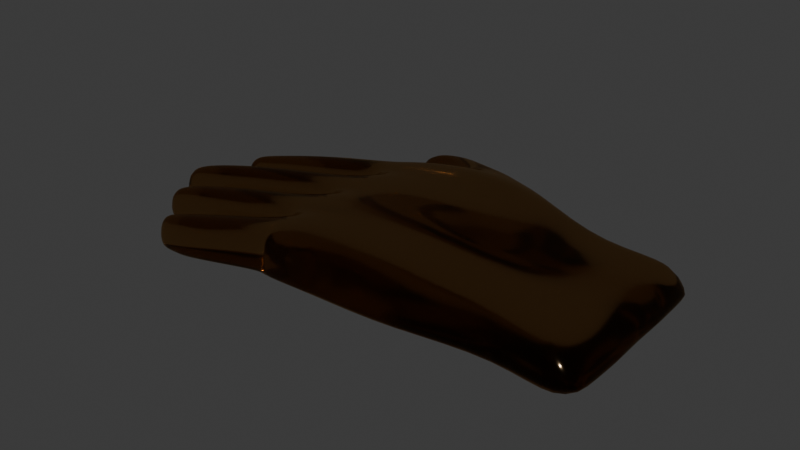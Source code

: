# Source: hand.blend  (saved by Blender 4.2.66; exported with 4.5.12 LTS)
import bpy
from mathutils import Matrix  # noqa: F401  (used for matrix-valued properties, if any)

bpy.ops.wm.read_factory_settings(use_empty=True)
scene = bpy.context.scene
scene.name = 'Scene'

# ---- collections
col_collection = bpy.data.collections.new('Collection'); scene.collection.children.link(col_collection)

# ---- materials (node trees are filled in below, after node groups)
mat_material = bpy.data.materials.new('Material')
mat_material.alpha_threshold = 0.0
mat_material.roughness = 0.5
mat_material.line_color = (0.0, 0.0, 0.0, 1.0)

# ---- material node trees
mat_material.use_nodes = True; mat_material.node_tree.nodes.clear()
_N = mat_material.node_tree.nodes; _L = mat_material.node_tree.links
n0 = _N.new('ShaderNodeOutputMaterial'); n0.name = 'Material Output'; n0.location = (300, 300)
n1 = _N.new('ShaderNodeBsdfGlass'); n1.name = 'Glass BSDF'; n1.location = (10, 300)
n1.inputs[0].default_value = (0.6445, 0.4564, 0.2623, 1.0)
n1.inputs[1].default_value = 0.1
n1.inputs[2].default_value = 1.45
n2 = _N.new('ShaderNodeBsdfAnisotropic'); n2.name = 'Glossy BSDF'; n2.location = (100, 260)
_L.new(n1.outputs[0], n0.inputs[0])
_L.new(n2.outputs[0], n0.inputs[1])
n0.is_active_output = True

# ---- world
world_world = bpy.data.worlds.new('World'); scene.world = world_world
world_world.use_nodes = True; world_world.node_tree.nodes.clear()
_N = world_world.node_tree.nodes; _L = world_world.node_tree.links
n0 = _N.new('ShaderNodeOutputWorld'); n0.name = 'World Output'; n0.location = (300, 300)
n1 = _N.new('ShaderNodeBackground'); n1.name = 'Background'; n1.location = (10, 300)
n1.inputs[0].default_value = (0.05088, 0.05088, 0.05088, 1.0)
_L.new(n1.outputs[0], n0.inputs[0])
n0.is_active_output = True
world_world.color = (0.05088, 0.05088, 0.05088)
world_world.sun_shadow_jitter_overblur = 0.0

# ---- meshes
me_cube = bpy.data.meshes.new('Cube')
me_cube.from_pydata([(1.01, 0.7305, 2.432), (0.999, 0.7435, -0.7315), (0.9879, -0.7471, 2.395), (0.999, -0.7471, -1.06), (-0.7893, 0.9658, 2.546), (-0.838, 1.0, -1.0), (-0.7976, -0.9816, 2.54), (-0.8464, -1.0, -1.0), (-0.9713, 0.4905, -1.0), (-1.0, -0.009482, -1.0), (-0.981, -0.5095, -1.04), (0.9962, 0.3946, 2.744), (0.9962, -0.00852, 2.744), (0.9962, -0.4098, 2.744), (-0.9256, -0.5151, 2.565), (-0.9462, -0.00986, 2.597), (-0.9167, 0.4964, 2.601), (1.001, -0.3928, -1.256), (1.001, -0.008544, -0.6816), (1.001, 0.3758, -0.6816), (0.3456, 1.063, -2.121), (-0.3627, 1.117, -2.259), (0.3407, -1.017, 3.555), (-0.3347, -1.064, 3.537), (-0.3627, -1.116, 0.001905), (0.3407, -1.017, -0.5528), (-0.3584, 1.014, 3.429), (0.3842, 0.9654, 3.507), (0.3456, 0.5214, -2.121), (-0.3627, 0.5484, -2.259), (0.3456, -0.009718, 0.03007), (-0.3627, -0.00991, 0.001905), (0.3456, -0.5409, -0.7177), (-0.3627, -0.5683, 0.001905), (-0.3502, 0.5381, 3.912), (0.3389, 0.5143, 3.982), (-0.3538, -0.01022, 3.912), (0.3389, -0.01001, 3.982), (-0.3514, -0.5568, 3.907), (0.3389, -0.5327, 3.982), (-1.026, 0.5473, -0.4953), (-1.026, 0.5473, 1.855), (-0.9414, 0.9375, 2.1), (-0.8461, 0.9632, -0.7259), (-0.8615, -0.9607, -0.7276), (-0.9293, -0.9461, 2.081), (-1.03, -0.58, 2.052), (-0.9732, -0.5539, -0.7606), (-0.9865, -0.4673, -0.7606), (-1.065, -0.4509, 2.053), (-1.079, -0.07729, 2.083), (-1.002, -0.05342, -0.7276), (-0.9991, 0.03322, -0.7127), (-1.102, 0.04691, 2.099), (-1.08, 0.4193, 2.099), (-0.9753, 0.4496, -0.7127), (1.023, 0.8168, 0.3098), (-0.794, -1.027, 0.2841), (1.012, -0.8184, 0.1255), (-0.7857, 1.028, 0.1411), (-0.9951, -0.5204, -0.1497), (-1.014, -0.009576, -0.1091), (-0.9852, 0.5012, -0.1091), (-0.4604, 1.136, 0.1531), (0.4801, 1.073, 0.2677), (0.3493, -1.064, 0.8843), (-0.3345, -1.112, 1.113), (-0.9771, 0.5289, -0.1283), (-0.8501, 0.9928, -0.1198), (-0.9259, -0.9884, -0.00311), (-0.9866, -0.5479, -0.1664), (-1.07, -0.4887, -0.0384), (-1.013, -0.0397, -0.1307), (-1.11, 0.01456, 0.01188), (-0.9841, 0.4709, -0.1132), (-0.8364, 0.7562, 2.942), (-0.9047, 0.7453, -1.0), (0.2446, 0.7787, 4.139), (-0.3419, 0.8017, 3.912), (-0.3627, 0.8329, -2.259), (0.3456, 0.7921, -2.121), (-0.9006, 0.7449, -0.9989), (-0.9899, 0.7415, 2.56), (-0.9858, 0.2377, -1.0), (-0.9078, 0.2421, 2.941), (0.2275, 0.2561, 4.139), (-0.352, 0.2617, 3.912), (-0.3627, 0.2662, -1.116), (0.3456, 0.2529, -1.033), (-0.9851, 0.2383, -0.9828), (-1.089, 0.2308, 2.555), (-0.9905, -0.2595, -1.02), (-0.9122, -0.2632, 2.921), (0.2275, -0.2776, 4.139), (-0.3526, -0.2837, 3.91), (-0.3627, -0.2891, 0.001905), (0.3456, -0.2753, -0.3438), (-0.9922, -0.2595, -1.012), (-1.069, -0.2632, 2.525), (-1.789, -0.01044, -0.8831), (-0.9137, -0.7547, -1.02), (-0.845, -0.7657, 2.921), (-0.3627, -0.8421, 0.001905), (0.3456, -0.8014, -0.7177), (0.2275, -0.8082, 4.139), (-0.343, -0.8261, 3.91), (-0.9154, -0.7548, -1.012), (-0.9775, -0.7604, 2.523), (1.559, 0.9799, 0.2517), (1.517, 0.8754, -0.8447), (1.546, -0.9777, -0.1381), (1.517, -0.8756, -1.543), (1.465, -0.8756, 2.446), (1.541, 0.4924, 2.646), (1.541, -0.008095, 2.646), (1.528, -0.5061, 2.596), (1.636, 0.5235, 0.2543), (1.541, 0.4924, -0.894), (1.636, -0.008403, 0.2294), (1.541, -0.008095, -0.9917), (1.636, -0.5386, -0.118), (1.541, -0.5061, -1.516), (1.517, 0.8754, 2.512), (1.644, -0.2751, -0.1952), (1.644, 0.2575, 0.004498), (1.644, 0.7981, 0.004498), (1.644, -0.8041, -0.3948), (-1.352, -0.9949, -0.8826), (-1.356, -0.9557, 1.116), (-1.41, -0.7946, -1.933), (-1.361, -0.9816, -1.675), (-1.398, -0.7912, 1.571), (-1.444, -0.6321, 1.089), (-1.474, -0.6067, -1.165), (-1.462, -0.6122, -1.705), (-1.595, -0.4885, -0.9103), (-1.602, -0.4804, -1.717), (-1.607, -0.2874, -1.951), (-1.595, -0.287, 1.575), (-1.603, -0.1234, 1.12), (-1.626, -0.0832, -1.132), (-1.616, -0.09595, -1.687), (-1.591, -0.4525, 1.094), (-1.821, -0.005787, -1.641), (-1.809, 0.1728, -1.876), (-1.77, 0.1773, 1.565), (-1.763, 0.3393, 1.103), (-1.767, 0.3739, -0.8831), (-1.8, 0.3568, -1.641), (-1.782, 0.01939, 1.103), (-1.607, 0.7119, -1.933), (-1.625, 0.5405, -1.314), (-1.58, 0.706, 1.587), (-1.538, 0.8776, 1.118), (-1.561, 0.9366, -1.137), (-1.558, 0.9097, -1.686), (-1.625, 0.5405, 1.05), (-2.097, 0.6267, -2.705), (-2.083, 0.509, -2.114), (-2.048, 0.6369, 0.5266), (-2.015, 0.7695, 0.1078), (-2.063, 0.7895, -2.128), (-2.061, 0.77, -2.526), (-2.083, 0.509, 0.05809), (-2.195, 0.6196, -2.854), (-2.238, 0.5069, -2.396), (-2.208, 0.6172, 0.1212), (-2.18, 0.7316, -0.2746), (-2.177, 0.7587, -2.109), (-2.163, 0.7503, -2.691), (-2.238, 0.5069, -0.3199), (-2.393, 0.5899, -3.195), (-2.385, 0.506, -2.595), (-2.361, 0.5953, -0.3084), (-2.338, 0.6882, -0.7606), (-2.369, 0.7077, -2.778), (-2.368, 0.6937, -3.066), (-2.385, 0.506, -0.8086), (-2.286, -0.01597, -1.876), (-2.331, -0.009918, -2.671), (-2.321, 0.1378, -2.865), (-2.27, 0.1415, 0.4601), (-2.264, 0.2777, 0.032), (-2.267, 0.3065, -1.876), (-2.314, 0.2899, -2.671), (-2.279, 0.008833, 0.032), (-2.07, -0.4576, -1.789), (-2.116, -0.4437, -2.51), (-2.12, -0.3108, -2.671), (-2.069, -0.3086, 0.5078), (-2.075, -0.1866, 0.1051), (-2.133, -0.1703, -2.107), (-2.126, -0.179, -2.489), (-2.066, -0.4319, 0.08555), (-1.73, -0.9713, -1.785), (-1.734, -0.9389, 0.1289), (-1.805, -0.8024, -2.793), (-1.765, -0.956, -2.58), (-1.769, -0.8021, 0.5496), (-1.807, -0.6697, 0.1082), (-1.859, -0.6481, -2.162), (-1.849, -0.6526, -2.605), (-2.463, -0.009761, -2.279), (-2.432, -0.001747, -2.838), (-2.423, 0.128, -3.009), (-2.449, 0.1255, -0.02595), (-2.444, 0.2421, -0.4286), (-2.423, 0.2753, -2.459), (-2.417, 0.2618, -2.838), (-2.457, 0.01184, -0.4286), (-2.69, -0.01005, -2.775), (-2.737, -0.005919, -3.53), (-2.731, 0.09368, -3.661), (-2.68, 0.09991, -0.7073), (-2.676, 0.1918, -1.162), (-2.677, 0.2147, -2.775), (-2.726, 0.1963, -3.53), (-2.686, 0.01025, -1.162), (-2.249, -0.4401, -2.191), (-2.219, -0.4322, -2.702), (-2.223, -0.3155, -2.843), (-2.249, -0.3174, 0.007075), (-2.254, -0.2176, -0.3681), (-2.258, -0.1985, -2.172), (-2.228, -0.1999, -2.683), (-2.246, -0.4183, -0.3841), (-2.479, -0.4237, -2.723), (-2.478, -0.4055, -3.282), (-2.53, -0.3342, -3.522), (-2.479, -0.3312, -0.7232), (-2.483, -0.2577, -1.149), (-2.538, -0.2491, -3.181), (-2.534, -0.2544, -3.412), (-2.478, -0.4055, -1.161), (-1.9, -0.9342, -2.152), (-1.902, -0.9085, -0.3257), (-1.905, -0.8037, -2.86), (-1.873, -0.9257, -2.692), (-1.93, -0.8009, 0.05968), (-1.96, -0.6968, -0.3385), (-1.947, -0.681, -2.359), (-1.939, -0.6847, -2.72), (-2.13, -0.882, -2.599), (-2.133, -0.8614, -1.028), (-2.202, -0.7796, -3.408), (-2.133, -0.8614, -3.171), (-2.153, -0.784, -0.5978), (-2.175, -0.7092, -1.039), (-2.231, -0.696, -3.065), (-2.225, -0.6984, -3.306), (-0.02034, 1.313, -1.961), (-0.6547, 1.358, -2.224), (-0.5534, 1.249, 2.711), (0.04368, 1.208, 2.785), (-0.6552, 1.346, -0.06551), (0.1414, 1.306, 0.05242), (-0.3507, 1.539, -2.801), (-0.9467, 1.479, -3.19), (-0.8392, 1.476, 1.771), (-0.3379, 1.449, 1.82), (-0.9474, 1.503, -1.031), (-0.2403, 1.547, -0.7879), (-0.7353, 1.786, -4.017), (-1.083, 1.56, -1.033), (-0.7199, 1.633, 1.041), (-0.6846, 1.758, -1.612), (-0.9143, 1.79, -1.857), (-1.07, 1.565, 0.9514), (-1.083, 1.54, -3.776), (-0.912, 1.788, -4.444), (-0.9429, 1.688, 0.4363), (-1.235, 1.634, -0.413), (-1.288, 1.644, -2.036), (-1.288, 1.631, -3.17), (-1.15, 1.719, -0.7567), (-1.177, 1.792, -3.605), (-1.127, 1.79, -2.266)], [], [(105, 101, 6, 23), (66, 23, 6, 57), (19, 1, 109, 117), (64, 27, 0, 56), (18, 19, 117, 119), (56, 0, 122, 108), (28, 19, 18, 30, 88), (30, 18, 17, 32, 96), (32, 17, 3, 25, 103), (69, 45, 128, 127), (51, 97, 137, 141), (52, 73, 99, 143), (78, 75, 16, 34), (86, 84, 15, 36), (94, 92, 14, 38), (85, 37, 12, 11, 35), (93, 94, 38, 39), (104, 22, 2, 13, 39), (85, 86, 36, 37), (93, 39, 13, 12, 37), (77, 78, 34, 35), (91, 95, 33, 10), (95, 96, 32, 33), (83, 87, 31, 9), (87, 88, 30, 31), (76, 79, 29, 8), (79, 80, 28, 29), (59, 4, 26, 63), (64, 20, 250, 255), (100, 102, 24, 7), (102, 103, 25, 24), (58, 2, 22, 65), (65, 22, 23, 66), (104, 105, 23, 22), (62, 16, 41, 67), (75, 4, 42, 82), (59, 5, 43, 68), (76, 8, 40, 81), (57, 6, 45, 69), (101, 14, 46, 107), (60, 10, 47, 70), (100, 7, 44, 106), (60, 14, 49, 71), (92, 15, 50, 98), (61, 9, 51, 72), (91, 10, 48, 97), (61, 15, 53, 73), (84, 16, 54, 90), (62, 8, 55, 74), (83, 9, 52, 89), (16, 62, 74, 54), (9, 61, 73, 52), (15, 61, 72, 50), (10, 60, 71, 48), (14, 60, 70, 46), (7, 57, 69, 44), (4, 59, 68, 42), (8, 62, 67, 40), (25, 65, 66, 24), (3, 58, 65, 25), (63, 26, 252, 254), (5, 59, 63, 21), (90, 54, 146, 145), (97, 48, 136, 137), (107, 46, 132, 131), (0, 11, 113, 122), (11, 12, 114, 113), (20, 64, 56, 1), (24, 66, 57, 7), (5, 76, 81, 43), (16, 75, 82, 41), (21, 20, 80, 79), (5, 21, 79, 76), (27, 26, 78, 77), (26, 4, 75, 78), (53, 90, 145, 149), (8, 83, 89, 55), (15, 84, 90, 53), (29, 28, 88, 87), (8, 29, 87, 83), (35, 34, 86, 85), (34, 16, 84, 86), (73, 53, 149, 99), (71, 49, 142, 135), (9, 91, 97, 51), (14, 92, 98, 49), (31, 30, 96, 95), (9, 31, 95, 91), (37, 36, 94, 93), (36, 15, 92, 94), (72, 51, 141, 140), (45, 107, 131, 128), (10, 100, 106, 47), (6, 101, 107, 45), (39, 38, 105, 104), (33, 32, 103, 102), (10, 33, 102, 100), (46, 70, 133, 132), (38, 14, 101, 105), (77, 35, 11, 0, 27), (17, 18, 119, 121), (20, 1, 19, 28, 80), (115, 120, 123, 118, 114), (126, 110, 111, 121, 120), (113, 116, 125, 108, 122), (114, 118, 124, 116, 113), (124, 118, 119, 117, 116), (125, 116, 117, 109, 108), (123, 120, 121, 119, 118), (112, 110, 126, 120, 115), (13, 2, 112, 115), (1, 56, 108, 109), (2, 58, 110, 112), (3, 17, 121, 111), (58, 3, 111, 110), (12, 13, 115, 114), (44, 69, 127, 130), (70, 47, 134, 133), (47, 106, 129, 134), (106, 44, 130, 129), (130, 127, 194, 197), (50, 72, 140, 139), (98, 50, 139, 138), (48, 71, 135, 136), (49, 98, 138, 142), (140, 141, 192, 191), (54, 74, 147, 146), (74, 55, 148, 147), (55, 89, 144, 148), (89, 52, 143, 144), (43, 81, 150, 155), (40, 67, 41), (151, 156, 163, 158), (82, 42, 153, 152), (41, 82, 152, 156), (68, 43, 155, 154), (42, 68, 154, 153), (81, 40, 151, 150), (40, 41, 156, 151), (158, 163, 170, 165), (155, 150, 157, 162), (154, 155, 162, 161), (150, 151, 158, 157), (156, 152, 159, 163), (153, 154, 161, 160), (152, 153, 160, 159), (170, 166, 173, 177), (162, 157, 164, 169), (161, 162, 169, 168), (157, 158, 165, 164), (163, 159, 166, 170), (160, 161, 168, 167), (159, 160, 167, 166), (171, 172, 177, 173, 174, 175, 176), (167, 168, 175, 174), (166, 167, 174, 173), (165, 170, 177, 172), (169, 164, 171, 176), (168, 169, 176, 175), (164, 165, 172, 171), (145, 146, 182, 181), (181, 182, 206, 205), (143, 99, 178, 179), (149, 145, 181, 185), (146, 147, 183, 182), (147, 148, 184, 183), (144, 143, 179, 180), (148, 144, 180, 184), (99, 149, 185, 178), (190, 191, 223, 222), (137, 136, 187, 188), (141, 137, 188, 192), (135, 142, 193, 186), (138, 139, 190, 189), (136, 135, 186, 187), (142, 138, 189, 193), (139, 140, 191, 190), (200, 201, 241, 240), (131, 132, 199, 198), (127, 128, 195, 194), (128, 131, 198, 195), (132, 133, 200, 199), (133, 134, 201, 200), (129, 130, 197, 196), (134, 129, 196, 201), (204, 203, 211, 212), (179, 178, 202, 203), (185, 181, 205, 209), (182, 183, 207, 206), (183, 184, 208, 207), (180, 179, 203, 204), (184, 180, 204, 208), (178, 185, 209, 202), (213, 214, 215, 216, 212, 211, 210, 217), (208, 204, 212, 216), (202, 209, 217, 210), (205, 206, 214, 213), (203, 202, 210, 211), (209, 205, 213, 217), (206, 207, 215, 214), (207, 208, 216, 215), (222, 223, 231, 230), (191, 192, 224, 223), (188, 187, 219, 220), (192, 188, 220, 224), (186, 193, 225, 218), (189, 190, 222, 221), (187, 186, 218, 219), (193, 189, 221, 225), (229, 230, 231, 232, 228, 227, 226, 233), (223, 224, 232, 231), (220, 219, 227, 228), (224, 220, 228, 232), (218, 225, 233, 226), (221, 222, 230, 229), (219, 218, 226, 227), (225, 221, 229, 233), (235, 238, 246, 243), (196, 197, 237, 236), (201, 196, 236, 241), (197, 194, 234, 237), (198, 199, 239, 238), (194, 195, 235, 234), (195, 198, 238, 235), (199, 200, 240, 239), (246, 247, 248, 249, 244, 245, 242, 243), (239, 240, 248, 247), (240, 241, 249, 248), (236, 237, 245, 244), (241, 236, 244, 249), (237, 234, 242, 245), (238, 239, 247, 246), (234, 235, 243, 242), (254, 252, 258, 260), (252, 253, 259, 258), (26, 27, 253, 252), (27, 64, 255, 253), (20, 21, 251, 250), (21, 63, 254, 251), (261, 256, 262, 265), (259, 261, 265, 264), (251, 254, 260, 257), (250, 251, 257, 256), (253, 255, 261, 259), (255, 250, 256, 261), (258, 259, 264), (265, 262, 269, 266), (262, 257, 268, 269), (256, 257, 262), (257, 260, 263, 268), (264, 265, 266, 270), (260, 258, 267, 263), (266, 269, 275, 276), (258, 264, 270, 267), (276, 275, 273, 272, 271, 274), (269, 268, 273, 275), (270, 266, 276, 274), (268, 263, 272, 273), (263, 267, 271, 272), (267, 270, 274, 271)])
me_cube.polygons.foreach_set('use_smooth', [True] * 260)
_uv = me_cube.uv_layers.new(name='UVMap')
_uv.uv.foreach_set('vector', [0.7927, 0.7193, 0.875, 0.7193, 0.875, 0.75, 0.7927, 0.75, 0.5, 0.9177, 0.625, 0.9177, 0.625, 1.0, 0.5, 1.0, 0.375, 0.5637, 0.375, 0.5, 0.375, 0.5, 0.375, 0.5637, 0.5, 0.4156, 0.625, 0.4156, 0.625, 0.5, 0.5, 0.5, 0.375, 0.6262, 0.375, 0.5637, 0.375, 0.5637, 0.375, 0.6262, 0.5, 0.5, 0.625, 0.5, 0.625, 0.5, 0.5, 0.5, 0.2906, 0.5637, 0.375, 0.5637, 0.375, 0.6262, 0.2906, 0.6262, 0.2906, 0.5953, 0.2906, 0.6262, 0.375, 0.6262, 0.375, 0.6887, 0.2906, 0.6887, 0.2906, 0.6574, 0.2906, 0.6887, 0.375, 0.6887, 0.375, 0.75, 0.2906, 0.75, 0.2906, 0.7193, 0.5, 0.003187, 0.6213, 0.003187, 0.6213, 0.003187, 0.5, 0.003187, 0.3787, 0.1205, 0.3787, 0.09256, 0.3787, 0.09256, 0.3787, 0.1205, 0.3787, 0.1271, 0.5, 0.1271, 0.5, 0.1271, 0.3787, 0.1271, 0.7927, 0.5318, 0.875, 0.5318, 0.875, 0.5637, 0.7927, 0.5637, 0.7927, 0.5953, 0.875, 0.5953, 0.875, 0.6262, 0.7927, 0.6262, 0.7927, 0.6574, 0.875, 0.6574, 0.875, 0.6887, 0.7927, 0.6887, 0.7094, 0.5953, 0.7094, 0.6262, 0.625, 0.6262, 0.625, 0.5637, 0.7094, 0.5637, 0.7094, 0.6574, 0.7927, 0.6574, 0.7927, 0.6887, 0.7094, 0.6887, 0.7094, 0.7193, 0.7094, 0.75, 0.625, 0.75, 0.625, 0.6887, 0.7094, 0.6887, 0.7094, 0.5953, 0.7927, 0.5953, 0.7927, 0.6262, 0.7094, 0.6262, 0.7094, 0.6574, 0.7094, 0.6887, 0.625, 0.6887, 0.625, 0.6262, 0.7094, 0.6262, 0.7094, 0.5318, 0.7927, 0.5318, 0.7927, 0.5637, 0.7094, 0.5637, 0.125, 0.6574, 0.2073, 0.6574, 0.2073, 0.6887, 0.125, 0.6887, 0.2073, 0.6574, 0.2906, 0.6574, 0.2906, 0.6887, 0.2073, 0.6887, 0.125, 0.5953, 0.2073, 0.5953, 0.2073, 0.6262, 0.125, 0.6262, 0.2073, 0.5953, 0.2906, 0.5953, 0.2906, 0.6262, 0.2073, 0.6262, 0.125, 0.5318, 0.2073, 0.5318, 0.2073, 0.5637, 0.125, 0.5637, 0.2073, 0.5318, 0.2906, 0.5318, 0.2906, 0.5637, 0.2073, 0.5637, 0.5, 0.25, 0.625, 0.25, 0.625, 0.3323, 0.5, 0.3323, 0.5, 0.4156, 0.375, 0.4156, 0.375, 0.4156, 0.5, 0.4156, 0.125, 0.7193, 0.2073, 0.7193, 0.2073, 0.75, 0.125, 0.75, 0.2073, 0.7193, 0.2906, 0.7193, 0.2906, 0.75, 0.2073, 0.75, 0.5, 0.75, 0.625, 0.75, 0.625, 0.8344, 0.5, 0.8344, 0.5, 0.8344, 0.625, 0.8344, 0.625, 0.9177, 0.5, 0.9177, 0.7094, 0.7193, 0.7927, 0.7193, 0.7927, 0.75, 0.7094, 0.75, 0.5, 0.1863, 0.625, 0.1863, 0.6213, 0.1895, 0.5, 0.1895, 0.625, 0.2182, 0.625, 0.25, 0.6213, 0.2468, 0.6213, 0.2182, 0.5, 0.25, 0.375, 0.25, 0.3787, 0.2468, 0.5, 0.2468, 0.375, 0.2182, 0.375, 0.1863, 0.3787, 0.1895, 0.3787, 0.2182, 0.5, 0.0, 0.625, 0.0, 0.6213, 0.003187, 0.5, 0.003187, 0.625, 0.03066, 0.625, 0.06131, 0.6213, 0.05813, 0.6213, 0.03066, 0.5, 0.06131, 0.375, 0.06131, 0.3787, 0.05813, 0.5, 0.05813, 0.375, 0.03066, 0.375, 0.0, 0.3787, 0.003187, 0.3787, 0.03066, 0.5, 0.06131, 0.625, 0.06131, 0.6213, 0.06462, 0.5, 0.06462, 0.625, 0.09256, 0.625, 0.1238, 0.6213, 0.1205, 0.6213, 0.09256, 0.5, 0.1238, 0.375, 0.1238, 0.3787, 0.1205, 0.5, 0.1205, 0.375, 0.09256, 0.375, 0.06131, 0.3787, 0.06462, 0.3787, 0.09256, 0.5, 0.1238, 0.625, 0.1238, 0.6213, 0.1271, 0.5, 0.1271, 0.625, 0.1547, 0.625, 0.1863, 0.6213, 0.183, 0.6213, 0.1548, 0.5, 0.1863, 0.375, 0.1863, 0.3787, 0.183, 0.5, 0.183, 0.375, 0.1547, 0.375, 0.1238, 0.3787, 0.1271, 0.3787, 0.1548, 0.625, 0.1863, 0.5, 0.1863, 0.5, 0.183, 0.6213, 0.183, 0.375, 0.1238, 0.5, 0.1238, 0.5, 0.1271, 0.3787, 0.1271, 0.625, 0.1238, 0.5, 0.1238, 0.5, 0.1205, 0.6213, 0.1205, 0.375, 0.06131, 0.5, 0.06131, 0.5, 0.06462, 0.3787, 0.06462, 0.625, 0.06131, 0.5, 0.06131, 0.5, 0.05813, 0.6213, 0.05813, 0.375, 0.0, 0.5, 0.0, 0.5, 0.003187, 0.3787, 0.003187, 0.625, 0.25, 0.5, 0.25, 0.5, 0.2468, 0.6213, 0.2468, 0.375, 0.1863, 0.5, 0.1863, 0.5, 0.1895, 0.3787, 0.1895, 0.375, 0.8344, 0.5, 0.8344, 0.5, 0.9177, 0.375, 0.9177, 0.375, 0.75, 0.5, 0.75, 0.5, 0.8344, 0.375, 0.8344, 0.5, 0.3323, 0.625, 0.3323, 0.625, 0.3323, 0.5, 0.3323, 0.375, 0.25, 0.5, 0.25, 0.5, 0.3323, 0.375, 0.3323, 0.6213, 0.1548, 0.6213, 0.183, 0.6213, 0.183, 0.6213, 0.1548, 0.3787, 0.09256, 0.3787, 0.06462, 0.3787, 0.06462, 0.3787, 0.09256, 0.6213, 0.03066, 0.6213, 0.05813, 0.6213, 0.05813, 0.6213, 0.03066, 0.625, 0.5, 0.625, 0.5637, 0.625, 0.5637, 0.625, 0.5, 0.625, 0.5637, 0.625, 0.6262, 0.625, 0.6262, 0.625, 0.5637, 0.375, 0.4156, 0.5, 0.4156, 0.5, 0.5, 0.375, 0.5, 0.375, 0.9177, 0.5, 0.9177, 0.5, 1.0, 0.375, 1.0, 0.375, 0.25, 0.375, 0.2182, 0.3787, 0.2182, 0.3787, 0.2468, 0.625, 0.1863, 0.625, 0.2182, 0.6213, 0.2182, 0.6213, 0.1895, 0.2073, 0.5, 0.2906, 0.5, 0.2906, 0.5318, 0.2073, 0.5318, 0.125, 0.5, 0.2073, 0.5, 0.2073, 0.5318, 0.125, 0.5318, 0.7094, 0.5, 0.7927, 0.5, 0.7927, 0.5318, 0.7094, 0.5318, 0.7927, 0.5, 0.875, 0.5, 0.875, 0.5318, 0.7927, 0.5318, 0.6213, 0.1271, 0.6213, 0.1548, 0.6213, 0.1548, 0.6213, 0.1271, 0.375, 0.1863, 0.375, 0.1547, 0.3787, 0.1548, 0.3787, 0.183, 0.625, 0.1238, 0.625, 0.1547, 0.6213, 0.1548, 0.6213, 0.1271, 0.2073, 0.5637, 0.2906, 0.5637, 0.2906, 0.5953, 0.2073, 0.5953, 0.125, 0.5637, 0.2073, 0.5637, 0.2073, 0.5953, 0.125, 0.5953, 0.7094, 0.5637, 0.7927, 0.5637, 0.7927, 0.5953, 0.7094, 0.5953, 0.7927, 0.5637, 0.875, 0.5637, 0.875, 0.5953, 0.7927, 0.5953, 0.5, 0.1271, 0.6213, 0.1271, 0.6213, 0.1271, 0.5, 0.1271, 0.5, 0.06462, 0.6213, 0.06462, 0.6213, 0.06462, 0.5, 0.06462, 0.375, 0.1238, 0.375, 0.09256, 0.3787, 0.09256, 0.3787, 0.1205, 0.625, 0.06131, 0.625, 0.09256, 0.6213, 0.09256, 0.6213, 0.06462, 0.2073, 0.6262, 0.2906, 0.6262, 0.2906, 0.6574, 0.2073, 0.6574, 0.125, 0.6262, 0.2073, 0.6262, 0.2073, 0.6574, 0.125, 0.6574, 0.7094, 0.6262, 0.7927, 0.6262, 0.7927, 0.6574, 0.7094, 0.6574, 0.7927, 0.6262, 0.875, 0.6262, 0.875, 0.6574, 0.7927, 0.6574, 0.5, 0.1205, 0.3787, 0.1205, 0.3787, 0.1205, 0.5, 0.1205, 0.6213, 0.003187, 0.6213, 0.03066, 0.6213, 0.03066, 0.6213, 0.003187, 0.375, 0.06131, 0.375, 0.03066, 0.3787, 0.03066, 0.3787, 0.05813, 0.625, 0.0, 0.625, 0.03066, 0.6213, 0.03066, 0.6213, 0.003187, 0.7094, 0.6887, 0.7927, 0.6887, 0.7927, 0.7193, 0.7094, 0.7193, 0.2073, 0.6887, 0.2906, 0.6887, 0.2906, 0.7193, 0.2073, 0.7193, 0.125, 0.6887, 0.2073, 0.6887, 0.2073, 0.7193, 0.125, 0.7193, 0.6213, 0.05813, 0.5, 0.05813, 0.5, 0.05813, 0.6213, 0.05813, 0.7927, 0.6887, 0.875, 0.6887, 0.875, 0.7193, 0.7927, 0.7193, 0.7094, 0.5318, 0.7094, 0.5637, 0.625, 0.5637, 0.625, 0.5, 0.7094, 0.5, 0.375, 0.6887, 0.375, 0.6262, 0.375, 0.6262, 0.375, 0.6887, 0.2906, 0.5, 0.375, 0.5, 0.375, 0.5637, 0.2906, 0.5637, 0.2906, 0.5318, 0.625, 0.6887, 0.5, 0.6887, 0.5, 0.6574, 0.5, 0.6262, 0.625, 0.6262, 0.5, 0.7193, 0.5, 0.75, 0.375, 0.75, 0.375, 0.6887, 0.5, 0.6887, 0.625, 0.5637, 0.5, 0.5637, 0.5, 0.5318, 0.5, 0.5, 0.625, 0.5, 0.625, 0.6262, 0.5, 0.6262, 0.5, 0.5953, 0.5, 0.5637, 0.625, 0.5637, 0.5, 0.5953, 0.5, 0.6262, 0.375, 0.6262, 0.375, 0.5637, 0.5, 0.5637, 0.5, 0.5318, 0.5, 0.5637, 0.375, 0.5637, 0.375, 0.5, 0.5, 0.5, 0.5, 0.6574, 0.5, 0.6887, 0.375, 0.6887, 0.375, 0.6262, 0.5, 0.6262, 0.625, 0.75, 0.5, 0.75, 0.5, 0.7193, 0.5, 0.6887, 0.625, 0.6887, 0.625, 0.6887, 0.625, 0.75, 0.625, 0.75, 0.625, 0.6887, 0.375, 0.5, 0.5, 0.5, 0.5, 0.5, 0.375, 0.5, 0.625, 0.75, 0.5, 0.75, 0.5, 0.75, 0.625, 0.75, 0.375, 0.75, 0.375, 0.6887, 0.375, 0.6887, 0.375, 0.75, 0.5, 0.75, 0.375, 0.75, 0.375, 0.75, 0.5, 0.75, 0.625, 0.6262, 0.625, 0.6887, 0.625, 0.6887, 0.625, 0.6262, 0.3787, 0.003187, 0.5, 0.003187, 0.5, 0.003187, 0.3787, 0.003187, 0.5, 0.05813, 0.3787, 0.05813, 0.3787, 0.05813, 0.5, 0.05813, 0.3787, 0.05813, 0.3787, 0.03066, 0.3787, 0.03066, 0.3787, 0.05813, 0.3787, 0.03066, 0.3787, 0.003187, 0.3787, 0.003187, 0.3787, 0.03066, 0.3787, 0.003187, 0.5, 0.003187, 0.5, 0.003187, 0.3787, 0.003187, 0.6213, 0.1205, 0.5, 0.1205, 0.5, 0.1205, 0.6213, 0.1205, 0.6213, 0.09256, 0.6213, 0.1205, 0.6213, 0.1205, 0.6213, 0.09256, 0.3787, 0.06462, 0.5, 0.06462, 0.5, 0.06462, 0.3787, 0.06462, 0.6213, 0.06462, 0.6213, 0.09256, 0.6213, 0.09256, 0.6213, 0.06462, 0.5, 0.1205, 0.3787, 0.1205, 0.3787, 0.1205, 0.5, 0.1205, 0.6213, 0.183, 0.5, 0.183, 0.5, 0.183, 0.6213, 0.183, 0.5, 0.183, 0.3787, 0.183, 0.3787, 0.183, 0.5, 0.183, 0.3787, 0.183, 0.3787, 0.1548, 0.3787, 0.1548, 0.3787, 0.183, 0.3787, 0.1548, 0.3787, 0.1271, 0.3787, 0.1271, 0.3787, 0.1548, 0.3787, 0.2468, 0.3787, 0.2182, 0.3787, 0.2182, 0.3787, 0.2468, 0.3787, 0.1895, 0.5, 0.1895, 0.6213, 0.1895, 0.3787, 0.1895, 0.6213, 0.1895, 0.6213, 0.1895, 0.3787, 0.1895, 0.6213, 0.2182, 0.6213, 0.2468, 0.6213, 0.2468, 0.6213, 0.2182, 0.6213, 0.1895, 0.6213, 0.2182, 0.6213, 0.2182, 0.6213, 0.1895, 0.5, 0.2468, 0.3787, 0.2468, 0.3787, 0.2468, 0.5, 0.2468, 0.6213, 0.2468, 0.5, 0.2468, 0.5, 0.2468, 0.6213, 0.2468, 0.3787, 0.2182, 0.3787, 0.1895, 0.3787, 0.1895, 0.3787, 0.2182, 0.3787, 0.1895, 0.6213, 0.1895, 0.6213, 0.1895, 0.3787, 0.1895, 0.3787, 0.1895, 0.6213, 0.1895, 0.6213, 0.1895, 0.3787, 0.1895, 0.3787, 0.2468, 0.3787, 0.2182, 0.3787, 0.2182, 0.3787, 0.2468, 0.5, 0.2468, 0.3787, 0.2468, 0.3787, 0.2468, 0.5, 0.2468, 0.3787, 0.2182, 0.3787, 0.1895, 0.3787, 0.1895, 0.3787, 0.2182, 0.6213, 0.1895, 0.6213, 0.2182, 0.6213, 0.2182, 0.6213, 0.1895, 0.6213, 0.2468, 0.5, 0.2468, 0.5, 0.2468, 0.6213, 0.2468, 0.6213, 0.2182, 0.6213, 0.2468, 0.6213, 0.2468, 0.6213, 0.2182, 0.6213, 0.1895, 0.6213, 0.2182, 0.6213, 0.2182, 0.6213, 0.1895, 0.3787, 0.2468, 0.3787, 0.2182, 0.3787, 0.2182, 0.3787, 0.2468, 0.5, 0.2468, 0.3787, 0.2468, 0.3787, 0.2468, 0.5, 0.2468, 0.3787, 0.2182, 0.3787, 0.1895, 0.3787, 0.1895, 0.3787, 0.2182, 0.6213, 0.1895, 0.6213, 0.2182, 0.6213, 0.2182, 0.6213, 0.1895, 0.6213, 0.2468, 0.5, 0.2468, 0.5, 0.2468, 0.6213, 0.2468, 0.6213, 0.2182, 0.6213, 0.2468, 0.6213, 0.2468, 0.6213, 0.2182, 0.3787, 0.2182, 0.3787, 0.1895, 0.6213, 0.1895, 0.6213, 0.2182, 0.6213, 0.2468, 0.5, 0.2468, 0.3787, 0.2468, 0.6213, 0.2468, 0.5, 0.2468, 0.5, 0.2468, 0.6213, 0.2468, 0.6213, 0.2182, 0.6213, 0.2468, 0.6213, 0.2468, 0.6213, 0.2182, 0.3787, 0.1895, 0.6213, 0.1895, 0.6213, 0.1895, 0.3787, 0.1895, 0.3787, 0.2468, 0.3787, 0.2182, 0.3787, 0.2182, 0.3787, 0.2468, 0.5, 0.2468, 0.3787, 0.2468, 0.3787, 0.2468, 0.5, 0.2468, 0.3787, 0.2182, 0.3787, 0.1895, 0.3787, 0.1895, 0.3787, 0.2182, 0.6213, 0.1548, 0.6213, 0.183, 0.6213, 0.183, 0.6213, 0.1548, 0.6213, 0.1548, 0.6213, 0.183, 0.6213, 0.183, 0.6213, 0.1548, 0.3787, 0.1271, 0.5, 0.1271, 0.5, 0.1271, 0.3787, 0.1271, 0.6213, 0.1271, 0.6213, 0.1548, 0.6213, 0.1548, 0.6213, 0.1271, 0.6213, 0.183, 0.5, 0.183, 0.5, 0.183, 0.6213, 0.183, 0.5, 0.183, 0.3787, 0.183, 0.3787, 0.183, 0.5, 0.183, 0.3787, 0.1548, 0.3787, 0.1271, 0.3787, 0.1271, 0.3787, 0.1548, 0.3787, 0.183, 0.3787, 0.1548, 0.3787, 0.1548, 0.3787, 0.183, 0.5, 0.1271, 0.6213, 0.1271, 0.6213, 0.1271, 0.5, 0.1271, 0.6213, 0.1205, 0.5, 0.1205, 0.5, 0.1205, 0.6213, 0.1205, 0.3787, 0.09256, 0.3787, 0.06462, 0.3787, 0.06462, 0.3787, 0.09256, 0.3787, 0.1205, 0.3787, 0.09256, 0.3787, 0.09256, 0.3787, 0.1205, 0.5, 0.06462, 0.6213, 0.06462, 0.6213, 0.06462, 0.5, 0.06462, 0.6213, 0.09256, 0.6213, 0.1205, 0.6213, 0.1205, 0.6213, 0.09256, 0.3787, 0.06462, 0.5, 0.06462, 0.5, 0.06462, 0.3787, 0.06462, 0.6213, 0.06462, 0.6213, 0.09256, 0.6213, 0.09256, 0.6213, 0.06462, 0.6213, 0.1205, 0.5, 0.1205, 0.5, 0.1205, 0.6213, 0.1205, 0.5, 0.05813, 0.3787, 0.05813, 0.3787, 0.05813, 0.5, 0.05813, 0.6213, 0.03066, 0.6213, 0.05813, 0.6213, 0.05813, 0.6213, 0.03066, 0.5, 0.003187, 0.6213, 0.003187, 0.6213, 0.003187, 0.5, 0.003187, 0.6213, 0.003187, 0.6213, 0.03066, 0.6213, 0.03066, 0.6213, 0.003187, 0.6213, 0.05813, 0.5, 0.05813, 0.5, 0.05813, 0.6213, 0.05813, 0.5, 0.05813, 0.3787, 0.05813, 0.3787, 0.05813, 0.5, 0.05813, 0.3787, 0.03066, 0.3787, 0.003187, 0.3787, 0.003187, 0.3787, 0.03066, 0.3787, 0.05813, 0.3787, 0.03066, 0.3787, 0.03066, 0.3787, 0.05813, 0.3787, 0.1548, 0.3787, 0.1271, 0.3787, 0.1271, 0.3787, 0.1548, 0.3787, 0.1271, 0.5, 0.1271, 0.5, 0.1271, 0.3787, 0.1271, 0.6213, 0.1271, 0.6213, 0.1548, 0.6213, 0.1548, 0.6213, 0.1271, 0.6213, 0.183, 0.5, 0.183, 0.5, 0.183, 0.6213, 0.183, 0.5, 0.183, 0.3787, 0.183, 0.3787, 0.183, 0.5, 0.183, 0.3787, 0.1548, 0.3787, 0.1271, 0.3787, 0.1271, 0.3787, 0.1548, 0.3787, 0.183, 0.3787, 0.1548, 0.3787, 0.1548, 0.3787, 0.183, 0.5, 0.1271, 0.6213, 0.1271, 0.6213, 0.1271, 0.5, 0.1271, 0.6213, 0.1548, 0.6213, 0.183, 0.5, 0.183, 0.3787, 0.183, 0.3787, 0.1548, 0.3787, 0.1271, 0.5, 0.1271, 0.6213, 0.1271, 0.3787, 0.183, 0.3787, 0.1548, 0.3787, 0.1548, 0.3787, 0.183, 0.5, 0.1271, 0.6213, 0.1271, 0.6213, 0.1271, 0.5, 0.1271, 0.6213, 0.1548, 0.6213, 0.183, 0.6213, 0.183, 0.6213, 0.1548, 0.3787, 0.1271, 0.5, 0.1271, 0.5, 0.1271, 0.3787, 0.1271, 0.6213, 0.1271, 0.6213, 0.1548, 0.6213, 0.1548, 0.6213, 0.1271, 0.6213, 0.183, 0.5, 0.183, 0.5, 0.183, 0.6213, 0.183, 0.5, 0.183, 0.3787, 0.183, 0.3787, 0.183, 0.5, 0.183, 0.6213, 0.1205, 0.5, 0.1205, 0.5, 0.1205, 0.6213, 0.1205, 0.5, 0.1205, 0.3787, 0.1205, 0.3787, 0.1205, 0.5, 0.1205, 0.3787, 0.09256, 0.3787, 0.06462, 0.3787, 0.06462, 0.3787, 0.09256, 0.3787, 0.1205, 0.3787, 0.09256, 0.3787, 0.09256, 0.3787, 0.1205, 0.5, 0.06462, 0.6213, 0.06462, 0.6213, 0.06462, 0.5, 0.06462, 0.6213, 0.09256, 0.6213, 0.1205, 0.6213, 0.1205, 0.6213, 0.09256, 0.3787, 0.06462, 0.5, 0.06462, 0.5, 0.06462, 0.3787, 0.06462, 0.6213, 0.06462, 0.6213, 0.09256, 0.6213, 0.09256, 0.6213, 0.06462, 0.6213, 0.09256, 0.6213, 0.1205, 0.5, 0.1205, 0.3787, 0.1205, 0.3787, 0.09256, 0.3787, 0.06462, 0.5, 0.06462, 0.6213, 0.06462, 0.5, 0.1205, 0.3787, 0.1205, 0.3787, 0.1205, 0.5, 0.1205, 0.3787, 0.09256, 0.3787, 0.06462, 0.3787, 0.06462, 0.3787, 0.09256, 0.3787, 0.1205, 0.3787, 0.09256, 0.3787, 0.09256, 0.3787, 0.1205, 0.5, 0.06462, 0.6213, 0.06462, 0.6213, 0.06462, 0.5, 0.06462, 0.6213, 0.09256, 0.6213, 0.1205, 0.6213, 0.1205, 0.6213, 0.09256, 0.3787, 0.06462, 0.5, 0.06462, 0.5, 0.06462, 0.3787, 0.06462, 0.6213, 0.06462, 0.6213, 0.09256, 0.6213, 0.09256, 0.6213, 0.06462, 0.6213, 0.003187, 0.6213, 0.03066, 0.6213, 0.03066, 0.6213, 0.003187, 0.3787, 0.03066, 0.3787, 0.003187, 0.3787, 0.003187, 0.3787, 0.03066, 0.3787, 0.05813, 0.3787, 0.03066, 0.3787, 0.03066, 0.3787, 0.05813, 0.3787, 0.003187, 0.5, 0.003187, 0.5, 0.003187, 0.3787, 0.003187, 0.6213, 0.03066, 0.6213, 0.05813, 0.6213, 0.05813, 0.6213, 0.03066, 0.5, 0.003187, 0.6213, 0.003187, 0.6213, 0.003187, 0.5, 0.003187, 0.6213, 0.003187, 0.6213, 0.03066, 0.6213, 0.03066, 0.6213, 0.003187, 0.6213, 0.05813, 0.5, 0.05813, 0.5, 0.05813, 0.6213, 0.05813, 0.6213, 0.03066, 0.6213, 0.05813, 0.5, 0.05813, 0.3787, 0.05813, 0.3787, 0.03066, 0.3787, 0.003187, 0.5, 0.003187, 0.6213, 0.003187, 0.6213, 0.05813, 0.5, 0.05813, 0.5, 0.05813, 0.6213, 0.05813, 0.5, 0.05813, 0.3787, 0.05813, 0.3787, 0.05813, 0.5, 0.05813, 0.3787, 0.03066, 0.3787, 0.003187, 0.3787, 0.003187, 0.3787, 0.03066, 0.3787, 0.05813, 0.3787, 0.03066, 0.3787, 0.03066, 0.3787, 0.05813, 0.3787, 0.003187, 0.5, 0.003187, 0.5, 0.003187, 0.3787, 0.003187, 0.6213, 0.03066, 0.6213, 0.05813, 0.6213, 0.05813, 0.6213, 0.03066, 0.5, 0.003187, 0.6213, 0.003187, 0.6213, 0.003187, 0.5, 0.003187, 0.5, 0.3323, 0.625, 0.3323, 0.625, 0.3323, 0.5, 0.3323, 0.7927, 0.5, 0.7094, 0.5, 0.7094, 0.5, 0.7927, 0.5, 0.7927, 0.5, 0.7094, 0.5, 0.7094, 0.5, 0.7927, 0.5, 0.625, 0.4156, 0.5, 0.4156, 0.5, 0.4156, 0.625, 0.4156, 0.2906, 0.5, 0.2073, 0.5, 0.2073, 0.5, 0.2906, 0.5, 0.375, 0.3323, 0.5, 0.3323, 0.5, 0.3323, 0.375, 0.3323, 0.5, 0.4156, 0.375, 0.4156, 0.375, 0.4156, 0.5, 0.4156, 0.625, 0.4156, 0.5, 0.4156, 0.5, 0.4156, 0.625, 0.4156, 0.375, 0.3323, 0.5, 0.3323, 0.5, 0.3323, 0.375, 0.3323, 0.2906, 0.5, 0.2073, 0.5, 0.2073, 0.5, 0.2906, 0.5, 0.625, 0.4156, 0.5, 0.4156, 0.5, 0.4156, 0.625, 0.4156, 0.5, 0.4156, 0.375, 0.4156, 0.375, 0.4156, 0.5, 0.4156, 0.7927, 0.5, 0.7094, 0.5, 0.7094, 0.5, 0.5, 0.4156, 0.375, 0.4156, 0.375, 0.4156, 0.5, 0.4156, 0.2906, 0.5, 0.2073, 0.5, 0.2073, 0.5, 0.2906, 0.5, 0.2906, 0.5, 0.2073, 0.5, 0.2906, 0.5, 0.375, 0.3323, 0.5, 0.3323, 0.5, 0.3323, 0.375, 0.3323, 0.625, 0.4156, 0.5, 0.4156, 0.5, 0.4156, 0.625, 0.4156, 0.5, 0.3323, 0.625, 0.3323, 0.625, 0.3323, 0.5, 0.3323, 0.5, 0.4156, 0.375, 0.4156, 0.375, 0.4156, 0.5, 0.4156, 0.7927, 0.5, 0.7094, 0.5, 0.7094, 0.5, 0.7927, 0.5, 0.5, 0.4156, 0.2906, 0.5, 0.375, 0.3323, 0.5, 0.3323, 0.7927, 0.5, 0.625, 0.4156, 0.2906, 0.5, 0.2073, 0.5, 0.2073, 0.5, 0.2906, 0.5, 0.625, 0.4156, 0.5, 0.4156, 0.5, 0.4156, 0.625, 0.4156, 0.375, 0.3323, 0.5, 0.3323, 0.5, 0.3323, 0.375, 0.3323, 0.5, 0.3323, 0.625, 0.3323, 0.625, 0.3323, 0.5, 0.3323, 0.7927, 0.5, 0.7094, 0.5, 0.7094, 0.5, 0.7927, 0.5])
me_cube.materials.append(mat_material)
me_cube.use_mirror_vertex_groups = False
me_cube.update()
me_cube_001 = bpy.data.meshes.new('Cube.001')
me_cube_001.from_pydata([(-1.561, 0.9366, -1.137), (-2.063, 0.7895, -2.128)], [(1, 0)], [])
_uv = me_cube_001.uv_layers.new(name='UVMap')
_uv.uv.foreach_set('vector', [])
me_cube_001.materials.append(mat_material)
me_cube_001.use_mirror_vertex_groups = False
me_cube_001.update()

# ---- objects
ob_cube = bpy.data.objects.new('Cube', me_cube)
ob_cube_001 = bpy.data.objects.new('Cube.001', me_cube_001)

# ---- transforms, parenting, visibility, modifiers, constraints
ob_cube.location = (0.0, 0.0, 0.0)
ob_cube.scale = (9.763, 8.273, 1.0)
ob_cube.lock_rotations_4d = False
ob_cube.empty_display_type = 'ARROWS'
ob_cube.lineart.crease_threshold = 0.0
_vg = ob_cube.vertex_groups.new(name='Bone')
_vg = ob_cube.vertex_groups.new(name='Bone.001')
_vg = ob_cube.vertex_groups.new(name='Bone.017')
_vg = ob_cube.vertex_groups.new(name='Bone.018')
_vg = ob_cube.vertex_groups.new(name='Bone.019')
_vg = ob_cube.vertex_groups.new(name='Bone.002')
_vg = ob_cube.vertex_groups.new(name='Bone.014')
_vg = ob_cube.vertex_groups.new(name='Bone.015')
_vg = ob_cube.vertex_groups.new(name='Bone.016')
_vg = ob_cube.vertex_groups.new(name='Bone.003')
_vg = ob_cube.vertex_groups.new(name='Bone.011')
_vg = ob_cube.vertex_groups.new(name='Bone.012')
_vg = ob_cube.vertex_groups.new(name='Bone.013')
_vg = ob_cube.vertex_groups.new(name='Bone.004')
_vg = ob_cube.vertex_groups.new(name='Bone.008')
_vg = ob_cube.vertex_groups.new(name='Bone.009')
_vg = ob_cube.vertex_groups.new(name='Bone.010')
_vg = ob_cube.vertex_groups.new(name='Bone.005')
_vg = ob_cube.vertex_groups.new(name='Bone.006')
_vg = ob_cube.vertex_groups.new(name='Bone.007')
_m = ob_cube.modifiers.new('Subdivision', 'SUBSURF')
ob_cube_001.location = (0.0, 0.0, 0.0)
ob_cube_001.scale = (9.763, 8.273, 1.0)
ob_cube_001.lock_rotations_4d = False
ob_cube_001.empty_display_type = 'ARROWS'
ob_cube_001.lineart.crease_threshold = 0.0
_vg = ob_cube_001.vertex_groups.new(name='Bone')
_vg = ob_cube_001.vertex_groups.new(name='Bone.001')
_vg = ob_cube_001.vertex_groups.new(name='Bone.017')
_vg = ob_cube_001.vertex_groups.new(name='Bone.018')
_vg = ob_cube_001.vertex_groups.new(name='Bone.019')
_vg = ob_cube_001.vertex_groups.new(name='Bone.002')
_vg = ob_cube_001.vertex_groups.new(name='Bone.014')
_vg = ob_cube_001.vertex_groups.new(name='Bone.015')
_vg = ob_cube_001.vertex_groups.new(name='Bone.016')
_vg = ob_cube_001.vertex_groups.new(name='Bone.003')
_vg = ob_cube_001.vertex_groups.new(name='Bone.011')
_vg = ob_cube_001.vertex_groups.new(name='Bone.012')
_vg = ob_cube_001.vertex_groups.new(name='Bone.013')
_vg = ob_cube_001.vertex_groups.new(name='Bone.004')
_vg = ob_cube_001.vertex_groups.new(name='Bone.008')
for _i, _w in zip([0], [0.01786]): _vg.add([_i], _w, 'REPLACE')
_vg = ob_cube_001.vertex_groups.new(name='Bone.009')
for _i, _w in zip([0, 1], [0.9424, 0.04824]): _vg.add([_i], _w, 'REPLACE')
_vg = ob_cube_001.vertex_groups.new(name='Bone.010')
for _i, _w in zip([1], [0.949]): _vg.add([_i], _w, 'REPLACE')
_vg = ob_cube_001.vertex_groups.new(name='Bone.005')
_vg = ob_cube_001.vertex_groups.new(name='Bone.006')
_vg = ob_cube_001.vertex_groups.new(name='Bone.007')
_m = ob_cube_001.modifiers.new('Subdivision', 'SUBSURF')
_m = ob_cube_001.modifiers.new('Armature', 'ARMATURE')

# ---- collection membership
col_collection.objects.link(ob_cube)
col_collection.objects.link(ob_cube_001)

# ---- scene / render settings (as saved in the file)
scene.frame_start = 1; scene.frame_end = 80; scene.frame_set(39)
scene.render.engine = 'BLENDER_EEVEE_NEXT'
scene.render.image_settings.file_format = 'FFMPEG'
scene.render.image_settings.color_mode = 'RGB'
bpy.context.view_layer.update()

# ---- added for rendering (the .blend has no active camera and no usable light): camera, sun
cam_auto = bpy.data.cameras.new('AutoCamera')
cam_auto.lens = 50.0
cam_auto.sensor_width = 36.0
cam_auto.clip_end = 1000.0
ob_auto_camera = bpy.data.objects.new('AutoCamera', cam_auto)
scene.collection.objects.link(ob_auto_camera)
ob_auto_camera.location = (40.7605, -52.5207, 36.7262)
ob_auto_camera.rotation_euler = (1.09748, -7.21219e-08, 0.694738)
scene.camera = ob_auto_camera
light_auto_sun = bpy.data.lights.new('AutoSun', 'SUN')
light_auto_sun.energy = 3.0
light_auto_sun.angle = 0.0523599
ob_auto_sun = bpy.data.objects.new('AutoSun', light_auto_sun)
scene.collection.objects.link(ob_auto_sun)
ob_auto_sun.rotation_euler = (0.872665, 0.174533, 0.523599)
bpy.context.view_layer.update()
